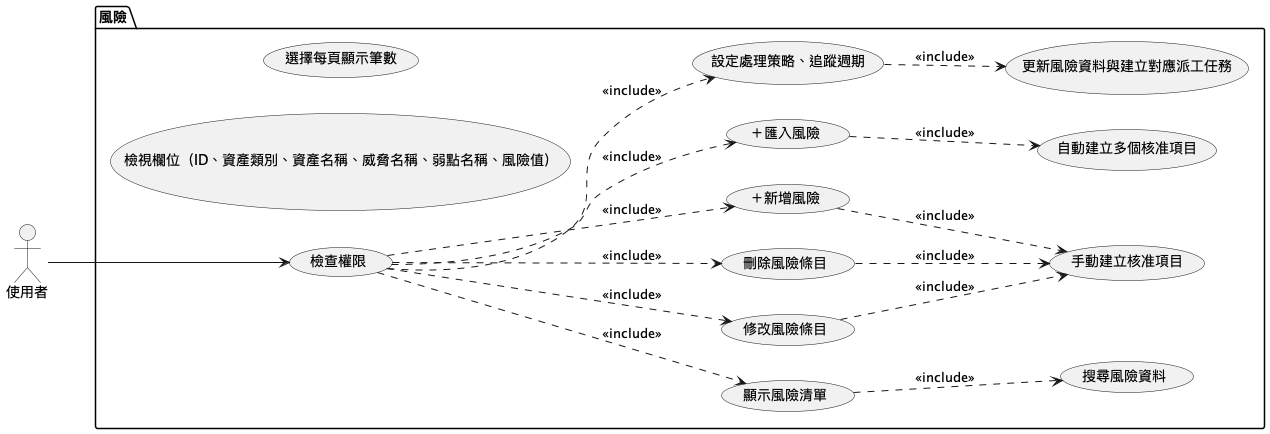

The diagram above was rendered by PlantUML. Its source (embedded in the PNG):
@startuml risk_overview

left to right direction

actor 使用者

package "風險" {
    usecase "檢查權限" as UC15
    usecase "顯示風險清單" as UC1
    usecase "檢視欄位（ID、資產類別、資產名稱、威脅名稱、弱點名稱、風險值）" as UC2
    usecase "選擇每頁顯示筆數" as UC3
    usecase "搜尋風險資料" as UC4
    usecase "修改風險條目" as UC6
    usecase "刪除風險條目" as UC7
    usecase "＋新增風險" as UC9
    usecase "＋匯入風險" as UC10
    usecase "手動建立核准項目" as UC11
    usecase "自動建立多個核准項目" as UC12
    usecase "設定處理策略、追蹤週期" as UC13
    usecase "更新風險資料與建立對應派工任務" as UC14
}

使用者 --> UC15
UC15 .down.> UC1 : <<include>>
UC15 .down.> UC6 : <<include>>
UC15 .down.> UC7 : <<include>>
UC15 .down.> UC9 : <<include>>
UC15 .down.> UC10 : <<include>>
UC15 .down.> UC13 : <<include>>

UC1 .down.> UC4 : <<include>>
UC6 .down.> UC11 : <<include>>
UC7 .down.> UC11 : <<include>>
UC9 .down.> UC11 : <<include>>
UC10 .down.> UC12 : <<include>>
UC13 .down.> UC14 : <<include>>

@enduml